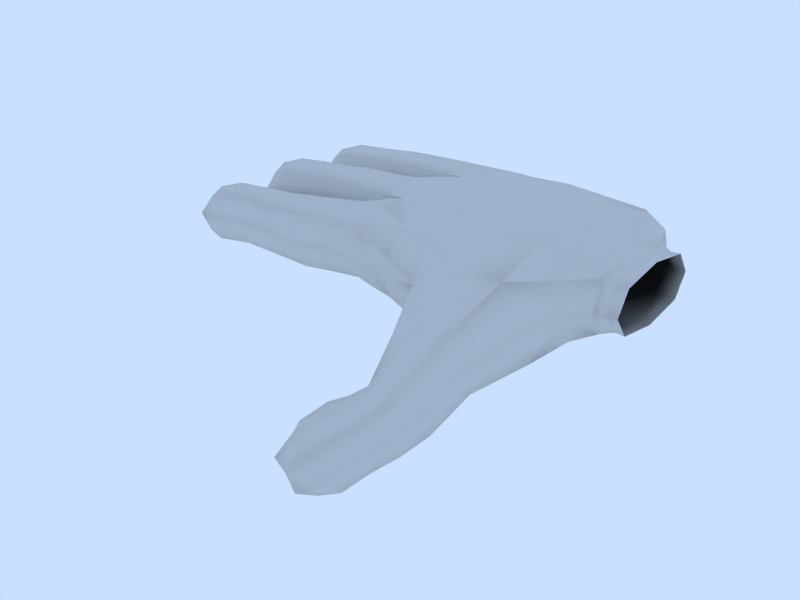 # Source: Open_Hand_Right.blend  (saved by Blender 2.71.0; exported with 4.5.12 LTS)
import bpy
from mathutils import Matrix  # noqa: F401  (used for matrix-valued properties, if any)

bpy.ops.wm.read_factory_settings(use_empty=True)
scene = bpy.context.scene
scene.name = 'Scene'

# ---- collections
col_collection_1 = bpy.data.collections.new('Collection 1'); scene.collection.children.link(col_collection_1)

# ---- world
world_world = bpy.data.worlds.new('World'); scene.world = world_world
world_world.color = (0.7887, 0.8767, 1.0)
world_world.use_sun_shadow = False
world_world.sun_shadow_jitter_overblur = 0.0
world_world.cycles.sampling_method = 'MANUAL'
world_world.cycles.sample_map_resolution = 256

# ---- meshes
me_cube = bpy.data.meshes.new('Cube')
me_cube.from_pydata([(0.3895, 0.01454, -0.7969), (0.4294, 0.08471, 1.151), (0.6349, 2.096, 1.037), (0.5829, 1.98, -0.858), (0.7186, 3.027, 0.01613), (0.6189, -2.151, 0.8762), (-1.201, -3.0, -0.03178), (-1.161, -1.986, -0.906), (-1.275, -1.972, 0.8899), (-1.24, -0.9577, -0.006638), (-3.215, -1.014, -0.3124), (-3.251, -1.926, 0.6189), (-3.133, -2.08, -1.062), (-3.168, -2.995, -0.1269), (-5.136, -3.114, -0.1722), (-5.127, -2.287, -1.17), (-5.24, -1.98, 0.447), (-5.231, -1.153, -0.5511), (-6.175, -2.207, -0.4934), (-1.192, 0.2208, 0.9328), (-1.051, 1.181, 0.009158), (-1.275, -0.8286, 0.01603), (-1.117, 0.1325, -0.8619), (-3.137, 0.2553, -0.9716), (-3.233, -0.6863, -0.06295), (-3.144, 1.306, -0.1879), (-3.24, 0.3644, 0.7207), (-5.253, 0.381, 0.486), (-5.169, 1.305, -0.4191), (-5.192, -0.6871, -0.2463), (-5.109, 0.2373, -1.151), (-6.17, 0.3063, -0.4954), (-0.8012, 2.167, -0.9392), (-0.7152, 3.242, -0.1581), (-0.8797, 2.366, 0.8468), (-0.978, 1.288, 0.04218), (-2.889, 1.484, -0.07157), (-2.886, 2.598, 0.6182), (-2.77, 3.454, -0.3681), (-2.773, 2.341, -1.058), (-4.759, 2.274, -1.228), (-4.834, 3.401, -0.5917), (-4.901, 2.558, 0.3914), (-4.826, 1.431, -0.2445), (-5.82, 2.384, -0.5758), (2.985, -4.832, -0.1398), (4.285, -4.591, -0.7605), (3.477, -4.019, -1.828), (2.199, -4.207, -1.143), (1.844, -4.915, -2.431), (2.794, -4.91, -3.165), (3.113, -5.829, -2.482), (2.129, -5.917, -1.828), (0.9852, -6.556, -2.747), (1.864, -6.589, -3.679), (1.697, -5.423, -4.234), (0.8241, -5.381, -3.293), (0.7189, -6.44, -4.141), (3.154, 2.926, -0.125), (2.635, -2.883, 0.944), (2.497, 2.253, 1.067), (2.863, -2.341, -1.228), (2.364, 2.253, -1.167), (2.228, -0.197, -0.8333), (3.678, 1.12, -1.0), (3.739, -1.593, -0.8402), (2.361, -0.197, 1.3), (3.585, -1.944, 1.418), (3.744, 1.12, 1.233), (5.575, 1.975, -1.341e-07), (5.383, 1.15, 1.167), (5.665, -0.5079, 1.172), (5.233, -2.307, 1.468), (5.543, -2.856, 0.3), (5.434, -1.984, -0.5736), (5.383, 1.15, -0.8333), (5.667, -0.5, -0.5), (0.4656, -1.644, -0.8696), (1.351, -2.32, -1.179), (0.1454, -2.31, -0.7684), (0.9795, -3.135, -0.03393), (0.144, -3.0, -0.2248), (1.802, -3.099, -0.7783), (6.245, -2.032, 0.2543), (6.243, -0.5082, 1.02), (6.245, 1.027, 0.25), (6.245, -0.5, -0.5135), (1.065, -0.06208, -0.9208), (0.482, 0.9917, -0.8128), (0.3579, -0.8868, -0.8365), (-0.2192, 0.07449, -0.7277), (-0.772, -0.8999, 0.08054), (-0.5076, 1.2, 0.09966), (1.223, -0.06208, 1.2), (0.5299, 1.104, 1.12), (0.4128, -0.9447, 1.116), (-0.2769, 0.1697, 1.054), (1.376, 2.022, 1.079), (0.7136, 2.825, 0.7351), (-0.01157, 2.244, 0.9419), (0.1311, 3.139, -0.04555), (0.03739, 2.068, -0.8222), (1.218, 2.022, -1.004), (1.554, 2.936, -0.0125), (0.6705, 2.735, -0.6599), (-0.3207, -1.952, 1.012), (0.8898, -3.033, 0.3529), (1.58, -2.487, 0.8015), (-0.3485, -2.058, -0.7533), (-0.3679, -3.0, 0.006153), (2.018, -3.432, -0.7066), (1.844, -2.168, -1.193), (-1.253, -2.744, 0.6412), (-2.194, -3.0, -0.1646), (-1.158, -2.744, -0.7055), (-2.135, -1.994, -1.075), (-1.194, -1.223, -0.6764), (-1.273, -1.204, 0.6708), (-2.263, -1.994, 0.7453), (-2.204, -0.9886, -0.1653), (-3.164, -1.315, -0.9174), (-4.237, -1.085, -0.45), (-3.254, -1.203, 0.3377), (-4.244, -1.918, 0.5175), (-3.218, -2.688, 0.4798), (-3.13, -2.807, -0.7809), (-4.135, -2.213, -1.039), (-4.142, -3.046, -0.07103), (-5.19, -2.754, 0.3869), (-5.891, -2.924, -0.3183), (-5.105, -2.984, -0.826), (-5.882, -2.311, -1.104), (-5.177, -1.513, -1.11), (-5.261, -1.283, 0.1027), (-5.972, -2.067, 0.1828), (-5.963, -1.453, -0.6026), (-1.099, 0.9748, 0.6986), (-2.214, 0.2809, 0.8161), (-1.28, -0.5562, 0.6841), (-1.047, 0.8794, -0.6459), (-2.099, 1.244, -0.1336), (-2.267, -0.7577, -0.05656), (-1.218, -0.5933, -0.6635), (-2.152, 0.2056, -1.006), (-3.183, -0.4782, -0.7132), (-4.119, 0.2401, -0.9887), (-3.116, 1.016, -0.8069), (-3.261, -0.3964, 0.556), (-4.2, -0.6869, -0.1146), (-4.177, 1.305, -0.2874), (-3.194, 1.098, 0.4623), (-4.258, 0.3784, 0.5867), (-5.227, 1.11, 0.2165), (-5.98, 0.3641, 0.1965), (-5.244, -0.3841, 0.3461), (-5.118, 1.002, -1.012), (-5.914, 1.054, -0.5196), (-5.931, -0.4402, -0.3899), (-5.135, -0.4919, -0.8819), (-5.865, 0.2498, -1.106), (-0.9152, 1.467, -0.6516), (-1.786, 2.245, -1.069), (-0.7156, 2.911, -0.7969), (-1.705, 3.348, -0.2876), (-0.7769, 3.081, 0.5406), (-1.871, 2.481, 0.7391), (-0.9724, 1.602, 0.6892), (-1.951, 1.378, -0.04182), (-2.917, 1.827, 0.5199), (-3.834, 1.457, -0.1175), (-2.832, 1.634, -0.7371), (-2.828, 3.304, 0.2975), (-3.906, 2.579, 0.4877), (-2.743, 3.111, -0.9595), (-3.841, 3.427, -0.4647), (-3.769, 2.305, -1.07), (-4.774, 1.571, -0.895), (-5.516, 2.279, -1.18), (-4.779, 3.048, -1.155), (-5.575, 3.131, -0.6666), (-4.886, 3.261, 0.05881), (-5.629, 2.506, 0.1076), (-4.88, 1.784, 0.3192), (-5.569, 1.654, -0.4062), (3.447, -3.053, -1.37), (4.994, -3.536, 0.009684), (3.1, -3.717, 0.7058), (2.308, -4.549, -0.5177), (2.574, -5.62, -1.408), (3.801, -4.872, -0.1352), (3.649, -5.392, -1.886), (4.232, -4.211, -1.497), (3.219, -4.632, -2.717), (2.616, -3.989, -1.689), (2.198, -4.732, -2.116), (2.241, -4.66, -2.95), (1.372, -4.997, -2.729), (1.738, -5.409, -1.946), (3.204, -5.355, -2.99), (2.244, -5.046, -3.643), (2.714, -6.105, -1.981), (2.436, -6.187, -3.091), (1.554, -6.155, -2.195), (0.6706, -5.949, -2.786), (0.5917, -6.743, -3.422), (1.492, -6.87, -3.066), (1.247, -6.774, -4.127), (1.98, -6.012, -4.197), (1.149, -5.907, -4.535), (1.228, -5.113, -3.899), (0.4945, -5.876, -3.829), (4.757, 2.7, -0.1563), (2.931, 2.758, -0.9479), (3.015, 2.758, 0.7354), (3.018, -2.474, 1.205), (3.119, 1.808, 1.125), (3.231, -2.005, -1.093), (3.019, 1.808, -1.167), (4.891, -1.87, -0.6547), (4.803, 1.18, -0.9583), (2.907, -0.7992, -0.8333), (2.947, 0.3329, -0.8333), (4.615, -2.342, 1.553), (4.819, 1.18, 1.225), (3.047, 0.3329, 1.308), (3.007, -0.7992, 1.35), (5.978, -0.5, -0.5034), (5.955, 1.25, 0.1875), (5.975, -0.5112, 1.054), (5.936, -2.139, 0.2238), (5.527, 1.769, 0.7917), (5.527, 1.769, -0.7083), (5.513, 0.2875, 1.208), (5.497, -1.22, 1.256), (5.388, -2.861, 1.116), (5.595, -2.547, -0.408), (5.5, -1.208, -0.5833), (5.513, 0.2875, -0.5833), (0.2335, -2.826, -0.6736), (1.602, -2.824, -1.157), (0.3004, -1.972, -0.8111), (0.7931, -1.992, -0.975), (1.489, -3.135, -0.4284), (0.3986, -3.0, 0.04051), (6.245, -1.645, -0.3226), (6.242, -1.659, 0.8316), (6.245, 0.6453, 0.8226), (6.245, 0.6453, -0.3226), (6.489, -2.057, 0.2529), (6.488, -0.5054, 1.032), (6.489, 1.054, 0.25), (6.489, -0.5, -0.527), (1.377, 0.9754, -0.976), (1.186, -1.152, -0.9847), (-0.3132, -0.9898, -0.6691), (-0.1397, 1.099, -0.6325), (1.535, 0.9754, 1.178), (1.503, -1.099, 1.211), (-0.448, -0.894, 0.8996), (-0.1912, 1.232, 0.9136), (0.08242, 2.974, 0.6421), (1.547, 2.707, 0.7667), (0.1224, 2.811, -0.6716), (1.432, 2.707, -0.7667), (-0.1985, -2.835, 0.7247), (1.985, -3.475, 0.1837), (-0.3131, -2.762, -0.5915), (2.275, -3.016, -1.308), (-2.147, -2.749, -0.8474), (-2.243, -2.749, 0.518), (-2.251, -1.24, 0.5174), (-2.155, -1.24, -0.8479), (-4.185, -1.441, -0.9861), (-4.266, -1.219, 0.1809), (-4.195, -2.691, 0.4651), (-4.113, -2.912, -0.7019), (-5.675, -2.808, -0.7951), (-5.74, -2.631, 0.136), (-5.793, -1.541, -0.07454), (-5.728, -1.718, -1.006), (-2.143, 1.022, 0.5594), (-2.269, -0.4792, 0.6172), (-2.097, 0.9657, -0.8074), (-2.223, -0.5357, -0.7496), (-4.145, -0.4897, -0.727), (-4.128, 1.005, -0.8566), (-4.249, -0.3861, 0.4545), (-4.232, 1.108, 0.3249), (-5.766, 0.9023, 0.0002449), (-5.778, -0.2045, 0.09626), (-5.683, 0.8196, -0.9425), (-5.695, -0.2873, -0.8465), (-1.704, 3.013, -0.9347), (-1.768, 3.19, 0.421), (-1.952, 1.713, 0.6053), (-1.888, 1.536, -0.7504), (-3.783, 1.601, -0.745), (-3.886, 1.806, 0.4232), (-3.891, 3.284, 0.1628), (-3.789, 3.078, -1.005), (-5.341, 2.863, -1.068), (-5.423, 3.027, -0.1361), (-5.419, 1.933, 0.05681), (-5.337, 1.769, -0.8753), (4.945, -2.936, -1.012), (4.511, -3.613, 1.104), (3.21, -5.698, -1.424), (3.71, -4.944, -2.43), (2.607, -4.473, -2.586), (2.142, -5.198, -1.625), (1.228, -5.553, -2.234), (1.772, -4.737, -3.319), (2.535, -5.627, -3.606), (2.073, -6.459, -2.491), (1.061, -6.878, -3.55), (1.474, -6.259, -4.375), (0.9165, -5.593, -4.154), (0.5034, -6.213, -3.329), (4.62, 2.437, -1.105), (4.644, 2.437, 0.8617), (4.715, -0.4139, -0.6389), (4.733, -0.4139, 1.403), (5.91, 0.8262, 0.905), (5.91, 0.8262, -0.445), (5.899, -1.757, -0.44), (5.896, -1.776, 0.9468), (0.7591, -2.811, -0.787), (6.489, -1.665, -0.3327), (6.488, -1.674, 0.8388), (6.489, 0.6655, 0.8328), (6.489, 0.6655, -0.3328)], [], [(0, 88, 252, 87), (0, 87, 253, 89), (0, 89, 254, 90), (0, 90, 255, 88), (1, 93, 256, 94), (1, 94, 259, 96), (1, 96, 258, 95), (1, 95, 257, 93), (2, 99, 259, 94), (2, 94, 256, 97), (2, 97, 261, 98), (2, 98, 260, 99), (3, 102, 252, 88), (3, 88, 255, 101), (3, 101, 262, 104), (3, 104, 263, 102), (4, 98, 261, 103), (4, 103, 263, 104), (4, 104, 262, 100), (4, 100, 260, 98), (5, 107, 257, 95), (5, 95, 258, 105), (5, 105, 264, 106), (5, 106, 265, 107), (6, 114, 266, 109), (6, 109, 264, 112), (6, 112, 269, 113), (6, 113, 268, 114), (7, 116, 254, 108), (7, 108, 266, 114), (7, 114, 268, 115), (7, 115, 271, 116), (8, 112, 264, 105), (8, 105, 258, 117), (8, 117, 270, 118), (8, 118, 269, 112), (9, 117, 258, 91), (9, 91, 254, 116), (9, 116, 271, 119), (9, 119, 270, 117), (10, 122, 270, 119), (10, 119, 271, 120), (10, 120, 272, 121), (10, 121, 273, 122), (11, 124, 269, 118), (11, 118, 270, 122), (11, 122, 273, 123), (11, 123, 274, 124), (12, 120, 271, 115), (12, 115, 268, 125), (12, 125, 275, 126), (12, 126, 272, 120), (13, 125, 268, 113), (13, 113, 269, 124), (13, 124, 274, 127), (13, 127, 275, 125), (14, 130, 275, 127), (14, 127, 274, 128), (14, 128, 277, 129), (14, 129, 276, 130), (15, 132, 272, 126), (15, 126, 275, 130), (15, 130, 276, 131), (15, 131, 279, 132), (16, 128, 274, 123), (16, 123, 273, 133), (16, 133, 278, 134), (16, 134, 277, 128), (17, 133, 273, 121), (17, 121, 272, 132), (17, 132, 279, 135), (17, 135, 278, 133), (18, 134, 278, 135), (18, 135, 279, 131), (18, 131, 276, 129), (18, 129, 277, 134), (19, 138, 258, 96), (19, 96, 259, 136), (19, 136, 280, 137), (19, 137, 281, 138), (20, 136, 259, 92), (20, 92, 255, 139), (20, 139, 282, 140), (20, 140, 280, 136), (21, 142, 254, 91), (21, 91, 258, 138), (21, 138, 281, 141), (21, 141, 283, 142), (22, 139, 255, 90), (22, 90, 254, 142), (22, 142, 283, 143), (22, 143, 282, 139), (23, 146, 282, 143), (23, 143, 283, 144), (23, 144, 284, 145), (23, 145, 285, 146), (24, 144, 283, 141), (24, 141, 281, 147), (24, 147, 286, 148), (24, 148, 284, 144), (25, 150, 280, 140), (25, 140, 282, 146), (25, 146, 285, 149), (25, 149, 287, 150), (26, 147, 281, 137), (26, 137, 280, 150), (26, 150, 287, 151), (26, 151, 286, 147), (27, 154, 286, 151), (27, 151, 287, 152), (27, 152, 288, 153), (27, 153, 289, 154), (28, 152, 287, 149), (28, 149, 285, 155), (28, 155, 290, 156), (28, 156, 288, 152), (29, 158, 284, 148), (29, 148, 286, 154), (29, 154, 289, 157), (29, 157, 291, 158), (30, 155, 285, 145), (30, 145, 284, 158), (30, 158, 291, 159), (30, 159, 290, 155), (31, 159, 291, 157), (31, 157, 289, 153), (31, 153, 288, 156), (31, 156, 290, 159), (32, 162, 262, 101), (32, 101, 255, 160), (32, 160, 295, 161), (32, 161, 292, 162), (33, 164, 260, 100), (33, 100, 262, 162), (33, 162, 292, 163), (33, 163, 293, 164), (34, 166, 259, 99), (34, 99, 260, 164), (34, 164, 293, 165), (34, 165, 294, 166), (35, 160, 255, 92), (35, 92, 259, 166), (35, 166, 294, 167), (35, 167, 295, 160), (36, 170, 295, 167), (36, 167, 294, 168), (36, 168, 297, 169), (36, 169, 296, 170), (37, 168, 294, 165), (37, 165, 293, 171), (37, 171, 298, 172), (37, 172, 297, 168), (38, 171, 293, 163), (38, 163, 292, 173), (38, 173, 299, 174), (38, 174, 298, 171), (39, 173, 292, 161), (39, 161, 295, 170), (39, 170, 296, 175), (39, 175, 299, 173), (40, 178, 299, 175), (40, 175, 296, 176), (40, 176, 303, 177), (40, 177, 300, 178), (41, 180, 298, 174), (41, 174, 299, 178), (41, 178, 300, 179), (41, 179, 301, 180), (42, 182, 297, 172), (42, 172, 298, 180), (42, 180, 301, 181), (42, 181, 302, 182), (43, 176, 296, 169), (43, 169, 297, 182), (43, 182, 302, 183), (43, 183, 303, 176), (44, 177, 303, 183), (44, 183, 302, 181), (44, 181, 301, 179), (44, 179, 300, 177), (45, 189, 305, 186), (45, 186, 265, 187), (45, 187, 309, 188), (45, 188, 306, 189), (46, 191, 304, 185), (46, 185, 305, 189), (46, 189, 306, 190), (46, 190, 307, 191), (47, 193, 267, 184), (47, 184, 304, 191), (47, 191, 307, 192), (47, 192, 308, 193), (48, 187, 265, 110), (48, 110, 267, 193), (48, 193, 308, 194), (48, 194, 309, 187), (49, 197, 309, 194), (49, 194, 308, 195), (49, 195, 311, 196), (49, 196, 310, 197), (50, 195, 308, 192), (50, 192, 307, 198), (50, 198, 312, 199), (50, 199, 311, 195), (51, 198, 307, 190), (51, 190, 306, 200), (51, 200, 313, 201), (51, 201, 312, 198), (52, 200, 306, 188), (52, 188, 309, 197), (52, 197, 310, 202), (52, 202, 313, 200), (53, 205, 313, 202), (53, 202, 310, 203), (53, 203, 317, 204), (53, 204, 314, 205), (54, 207, 312, 201), (54, 201, 313, 205), (54, 205, 314, 206), (54, 206, 315, 207), (55, 209, 311, 199), (55, 199, 312, 207), (55, 207, 315, 208), (55, 208, 316, 209), (56, 203, 310, 196), (56, 196, 311, 209), (56, 209, 316, 210), (56, 210, 317, 203), (57, 204, 317, 210), (57, 210, 316, 208), (57, 208, 315, 206), (57, 206, 314, 204), (58, 103, 261, 213), (58, 213, 319, 211), (58, 211, 318, 212), (58, 212, 263, 103), (59, 214, 257, 107), (59, 107, 265, 186), (59, 186, 305, 214), (60, 97, 256, 215), (60, 215, 319, 213), (60, 213, 261, 97), (61, 111, 253, 216), (61, 216, 304, 184), (61, 184, 267, 111), (62, 217, 252, 102), (62, 102, 263, 212), (62, 212, 318, 217), (63, 220, 253, 87), (63, 87, 252, 221), (63, 221, 320, 220), (64, 219, 320, 221), (64, 221, 252, 217), (64, 217, 318, 219), (65, 220, 320, 218), (65, 218, 304, 216), (65, 216, 253, 220), (66, 225, 321, 224), (66, 224, 256, 93), (66, 93, 257, 225), (67, 214, 305, 222), (67, 222, 321, 225), (67, 225, 257, 214), (68, 224, 321, 223), (68, 223, 319, 215), (68, 215, 256, 224), (69, 231, 318, 211), (69, 211, 319, 230), (69, 230, 322, 227), (69, 227, 323, 231), (70, 230, 319, 223), (70, 223, 321, 232), (70, 232, 322, 230), (71, 232, 321, 233), (71, 233, 325, 228), (71, 228, 322, 232), (72, 222, 305, 234), (72, 234, 325, 233), (72, 233, 321, 222), (73, 185, 304, 235), (73, 235, 324, 229), (73, 229, 325, 234), (73, 234, 305, 185), (74, 235, 304, 218), (74, 218, 320, 236), (74, 236, 324, 235), (75, 219, 318, 231), (75, 231, 323, 237), (75, 237, 320, 219), (76, 236, 320, 237), (76, 237, 323, 226), (76, 226, 324, 236), (77, 241, 326, 240), (77, 240, 254, 89), (77, 89, 253, 241), (78, 111, 267, 239), (78, 239, 326, 241), (78, 241, 253, 111), (79, 240, 326, 238), (79, 238, 266, 108), (79, 108, 254, 240), (80, 243, 326, 242), (80, 242, 265, 106), (80, 106, 264, 243), (81, 109, 266, 238), (81, 238, 326, 243), (81, 243, 264, 109), (82, 242, 326, 239), (82, 239, 267, 110), (82, 110, 265, 242), (83, 229, 324, 244), (83, 244, 327, 248), (83, 248, 328, 245), (83, 245, 325, 229), (84, 228, 325, 245), (84, 245, 328, 249), (84, 249, 329, 246), (84, 246, 322, 228), (85, 227, 322, 246), (85, 246, 329, 250), (85, 250, 330, 247), (85, 247, 323, 227), (86, 226, 323, 247), (86, 247, 330, 251), (86, 251, 327, 244), (86, 244, 324, 226)])
me_cube.polygons.foreach_set('use_smooth', [True] * 326)
me_cube.use_remesh_preserve_volume = False
me_cube.use_remesh_preserve_attributes = False
me_cube.use_mirror_vertex_groups = False
me_cube.update()

# ---- objects
ob_openhand = bpy.data.objects.new('openHand', me_cube)

# ---- transforms, parenting, visibility, modifiers, constraints
ob_openhand.location = (0.0, 0.0, 0.0)
ob_openhand.lock_rotations_4d = False
ob_openhand.empty_display_type = 'ARROWS'
ob_openhand.color = (0.0, 0.0, 0.0, 1.0)
ob_openhand.lineart.crease_threshold = 0.0
_vg = ob_openhand.vertex_groups.new(name='Bone.003')
_vg = ob_openhand.vertex_groups.new(name='Bone.002')
_vg = ob_openhand.vertex_groups.new(name='Bone.009')
_vg = ob_openhand.vertex_groups.new(name='Bone.008')
_vg = ob_openhand.vertex_groups.new(name='Bone.004')
_vg = ob_openhand.vertex_groups.new(name='Bone.005')
_vg = ob_openhand.vertex_groups.new(name='Bone.007')
_vg = ob_openhand.vertex_groups.new(name='Bone.006')
_vg = ob_openhand.vertex_groups.new(name='Bone.001')
_vg = ob_openhand.vertex_groups.new(name='Bone')

# ---- collection membership
col_collection_1.objects.link(ob_openhand)

# ---- scene / render settings (as saved in the file)
scene.frame_start = 1; scene.frame_end = 50; scene.frame_set(1)
scene.render.engine = 'BLENDER_EEVEE_NEXT'
scene.render.image_settings.file_format = 'FFMPEG'
scene.render.image_settings.color_mode = 'RGB'
scene.render.image_settings.quality = 80
scene.render.image_settings.compression = 80
scene.render.image_settings.exr_codec = 'NONE'
scene.render.resolution_x = 800
scene.render.resolution_y = 600
scene.render.resolution_percentage = 50
scene.render.pixel_aspect_x = 100.0
scene.render.pixel_aspect_y = 100.0
scene.render.fps = 25
scene.render.dither_intensity = 0.0
scene.render.use_compositing = False
scene.render.use_sequencer = False
scene.render.bake_margin = 2
scene.render.bake_bias = 0.0
scene.render.use_stamp_time = False
scene.render.use_stamp_date = False
scene.render.use_stamp_frame = False
scene.render.use_stamp_camera = False
scene.render.use_stamp_scene = False
scene.render.use_stamp_filename = False
scene.render.use_stamp_render_time = False
scene.render.stamp_font_size = 0
scene.cycles.use_denoising = False
scene.cycles.samples = 10
scene.cycles.sampling_pattern = 'TABULATED_SOBOL'
scene.cycles.light_sampling_threshold = 0.0
scene.cycles.use_adaptive_sampling = False
scene.cycles.use_light_tree = False
scene.cycles.blur_glossy = 0.0
scene.cycles.volume_bounces = 1
scene.cycles.pixel_filter_type = 'GAUSSIAN'
scene.cycles.sample_clamp_indirect = 0.0
scene.view_settings.view_transform = 'Raw'
bpy.context.view_layer.update()

# ---- added for rendering (the .blend has no active camera): camera
cam_auto = bpy.data.cameras.new('AutoCamera')
cam_auto.lens = 50.0
cam_auto.sensor_width = 36.0
cam_auto.clip_end = 1000.0
ob_auto_camera = bpy.data.objects.new('AutoCamera', cam_auto)
scene.collection.objects.link(ob_auto_camera)
ob_auto_camera.location = (16.2944, -21.0766, 11.4187)
ob_auto_camera.rotation_euler = (1.09748, -7.21219e-08, 0.694738)
scene.camera = ob_auto_camera
bpy.context.view_layer.update()
